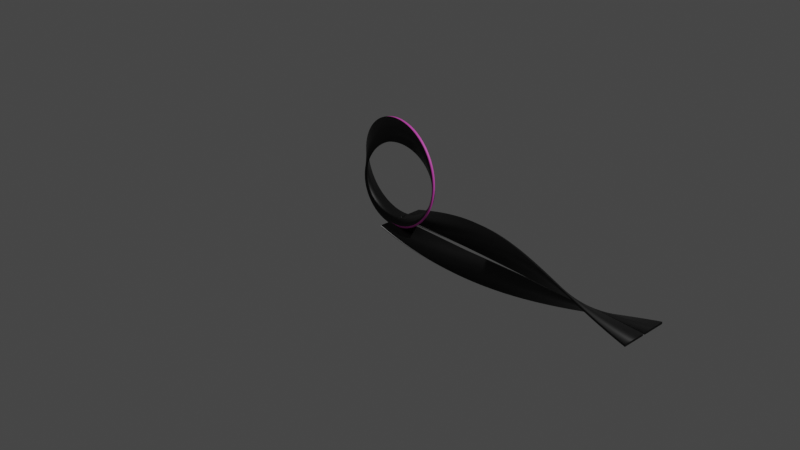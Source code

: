 # Source: moebius.blend  (saved by Blender 3.2.14; exported with 4.5.12 LTS)
import bpy
from mathutils import Matrix  # noqa: F401  (used for matrix-valued properties, if any)

bpy.ops.wm.read_factory_settings(use_empty=True)
scene = bpy.context.scene
scene.name = 'Scene'

# ---- collections
col_collection = bpy.data.collections.new('Collection'); scene.collection.children.link(col_collection)

# ---- materials (node trees are filled in below, after node groups)
mat_blue_top = bpy.data.materials.new('Blue top')
mat_blue_top.use_transparent_shadow = False
mat_blue_bot = bpy.data.materials.new('Blue bot')
mat_blue_bot.use_transparent_shadow = False
mat_border = bpy.data.materials.new('Border')
mat_border.use_transparent_shadow = False

# ---- node groups
ng_moebius = bpy.data.node_groups.new('Moebius', 'GeometryNodeTree')
_s = ng_moebius.interface.new_socket(name='Geometry', in_out='OUTPUT', socket_type='NodeSocketGeometry')
_s = ng_moebius.interface.new_socket(name='Geometry', in_out='INPUT', socket_type='NodeSocketGeometry')
_s = ng_moebius.interface.new_socket(name='Count', in_out='INPUT', socket_type='NodeSocketInt')
_s.default_value = 100
_s = ng_moebius.interface.new_socket(name='Length', in_out='INPUT', socket_type='NodeSocketFloat')
_s.subtype = 'DISTANCE'
_s.default_value = 3.0
_s = ng_moebius.interface.new_socket(name='Width', in_out='INPUT', socket_type='NodeSocketFloat')
_s.subtype = 'DISTANCE'
_s.default_value = 0.25
_s = ng_moebius.interface.new_socket(name='Delta', in_out='INPUT', socket_type='NodeSocketFloat')
_s.subtype = 'DISTANCE'
_s.default_value = 0.25
_s = ng_moebius.interface.new_socket(name='Twist', in_out='INPUT', socket_type='NodeSocketFloat')
_s.subtype = 'ANGLE'
_s.min_value = 0.0
_s.description = 'Strip twist'
_s = ng_moebius.interface.new_socket(name='Twist speed', in_out='INPUT', socket_type='NodeSocketFloat')
_s.subtype = 'FACTOR'
_s.default_value = 1.0
_s.min_value = 0.0
_s.max_value = 1.0
_s.description = 'Control how fast the strip is twisted'
_s = ng_moebius.interface.new_socket(name='Strip close', in_out='INPUT', socket_type='NodeSocketFloat')
_s.subtype = 'FACTOR'
_s.min_value = 0.0
_s.max_value = 1.0
_s.description = 'Closure of the Moebius strip'
_s = ng_moebius.interface.new_socket(name='Top', in_out='INPUT', socket_type='NodeSocketMaterial')
_s = ng_moebius.interface.new_socket(name='Bot', in_out='INPUT', socket_type='NodeSocketMaterial')
ng_moebius.is_modifier = True
_N = ng_moebius.nodes; _L = ng_moebius.links
n0 = _N.new('NodeGroupInput'); n0.name = '[ 1 Group Input]'; n0.location = (-6320, -190)
n0.label = ' 1 Group Input'
n1 = _N.new('NodeGroupOutput'); n1.name = '[ 2 Group Output]'; n1.location = (-40, -30)
n1.label = ' 2 Group Output'
n2 = _N.new('GeometryNodeCurvePrimitiveLine'); n2.name = '[ 3 Curve Line]'; n2.location = (-5960, -150)
n2.label = ' 3 Curve Line'
n3 = _N.new('ShaderNodeCombineXYZ'); n3.name = '[ 4 Combine XYZ]'; n3.location = (-6140, -170)
n3.label = ' 4 Combine XYZ'
n4 = _N.new('GeometryNodeResampleCurve'); n4.name = '[ 5 Resample Curve]'; n4.location = (-5780, -130)
n4.label = ' 5 Resample Curve'
n4.keep_last_segment = False
n5 = _N.new('GeometryNodeTransform'); n5.name = '[ 6 Transform]'; n5.location = (-5600, -110)
n5.label = ' 6 Transform'
n5.inputs[2].default_value = (0.0, 1.571, 0.0)
n6 = _N.new('NodeFrame'); n6.name = '[ 7 Frame]'; n6.location = (-3320, -70)
n6.label = 'Reference strip for top and bottom faces'
n6.width = 150
n6.label_size = 16
n7 = _N.new('ShaderNodeMath'); n7.name = '[ 8 Math]'; n7.location = (-940, -274)
n7.label = ' 8 Math'
n7.operation = 'DIVIDE'
n7.inputs[1].default_value = 1.414
n8 = _N.new('GeometryNodeCurvePrimitiveCircle'); n8.name = '[ 9 Curve Circle]'; n8.location = (-760, -274)
n8.label = ' 9 Curve Circle'
n8.inputs[0].default_value = 4
n9 = _N.new('GeometryNodeTransform'); n9.name = '[10 Transform]'; n9.location = (-580, -274)
n9.label = '10 Transform'
n9.inputs[2].default_value = (0.0, 0.0, 0.7854)
n10 = _N.new('GeometryNodeTransform'); n10.name = '[11 Transform]'; n10.location = (-400, -274)
n10.label = '11 Transform'
n10.inputs[3].default_value = (1.0, 0.09, 1.0)
n11 = _N.new('GeometryNodeCurveToMesh'); n11.name = '[12 Curve to Mesh]'; n11.location = (-220, -274)
n11.label = '12 Curve to Mesh'
n11.inputs[3].default_value = True
n12 = _N.new('GeometryNodeInputNormal'); n12.name = '[13 Normal]'; n12.location = (-400, -70)
n12.label = '13 Normal'
n12.legacy_corner_normals = True
n13 = _N.new('FunctionNodeCompare'); n13.name = '[14 Compare]'; n13.location = (-220, -50)
n13.label = '14 Compare'
n13.operation = 'GREATER_EQUAL'
n13.data_type = 'VECTOR'
n13.inputs[5].default_value = (0.0, 0.0, 1.0)
n13.inputs[6].default_value = (0.0, 0.0, 0.0, 0.0)
n13.inputs[7].default_value = (0.0, 0.0, 0.0, 0.0)
n13.inputs[10].default_value = 0.1
n14 = _N.new('GeometryNodeInputNormal'); n14.name = '[16 Normal]'; n14.location = (-400, -665)
n14.label = '16 Normal'
n14.legacy_corner_normals = True
n15 = _N.new('FunctionNodeCompare'); n15.name = '[17 Compare]'; n15.location = (-220, -463)
n15.label = '17 Compare'
n15.operation = 'LESS_EQUAL'
n15.data_type = 'VECTOR'
n15.inputs[5].default_value = (0.0, 0.0, 1.0)
n15.inputs[6].default_value = (0.0, 0.0, 0.0, 0.0)
n15.inputs[7].default_value = (0.0, 0.0, 0.0, 0.0)
n15.inputs[10].default_value = -0.1
n16 = _N.new('NodeFrame'); n16.name = '[19 Frame]'; n16.location = (-4500, -1053)
n16.label = 'Twist'
n16.width = 150
n16.label_size = 16
n17 = _N.new('GeometryNodeInputIndex'); n17.name = '[20 Index]'; n17.location = (-860, -110)
n17.label = '20 Index'
n18 = _N.new('ShaderNodeMath'); n18.name = '[21 Math]'; n18.location = (-860, -230)
n18.label = '21 Math'
n18.operation = 'SUBTRACT'
n18.inputs[1].default_value = 1.0
n19 = _N.new('ShaderNodeMath'); n19.name = '[22 Math]'; n19.location = (-680, -90)
n19.label = '22 Math'
n19.operation = 'DIVIDE'
n20 = _N.new('ShaderNodeFloatCurve'); n20.name = '[23 Float Curve]'; n20.location = (-400, -70)
n20.label = '23 Float Curve'
n20.mapping.update()
n21 = _N.new('ShaderNodeMath'); n21.name = '[24 Math]'; n21.location = (-220, -50)
n21.label = '24 Math'
n21.operation = 'MULTIPLY'
n22 = _N.new('GeometryNodeSetCurveTilt'); n22.name = '[25 Set Curve Tilt]'; n22.location = (-40, -30)
n22.label = '25 Set Curve Tilt'
n23 = _N.new('NodeFrame'); n23.name = '[26 Frame]'; n23.location = (-2140, -1053)
n23.label = 'Close'
n23.width = 150
n23.label_size = 16
n24 = _N.new('ShaderNodeMath'); n24.name = '[27 Math]'; n24.location = (-2120, -252)
n24.label = '27 Math'
n24.operation = 'DIVIDE'
n24.inputs[1].default_value = 6.283
n25 = _N.new('ShaderNodeMath'); n25.name = '[28 Math]'; n25.location = (-1940, -252)
n25.label = '28 Math'
n25.operation = 'MULTIPLY'
n25.inputs[0].default_value = 1000.0
n26 = _N.new('ShaderNodeMath'); n26.name = '[29 Math]'; n26.location = (-2120, -454)
n26.label = '29 Math'
n26.operation = 'POWER'
n26.inputs[1].default_value = 0.005
n27 = _N.new('ShaderNodeFloatCurve'); n27.name = '[30 Float Curve]'; n27.location = (-1840, -454)
n27.label = '30 Float Curve'
n27.mapping.update()
n28 = _N.new('ShaderNodeMapRange'); n28.name = '[31 Map Range]'; n28.location = (-1660, -252)
n28.label = '31 Map Range'
n29 = _N.new('ShaderNodeCombineXYZ'); n29.name = '[32 Combine XYZ]'; n29.location = (-400, -252)
n29.label = '32 center'
n30 = _N.new('ShaderNodeMath'); n30.name = '[33 Math]'; n30.location = (-1480, -441)
n30.label = '33 Math'
n30.operation = 'DIVIDE'
n31 = _N.new('GeometryNodeInputIndex'); n31.name = '[34 Index]'; n31.location = (-1480, -643)
n31.label = '34 Index'
n32 = _N.new('ShaderNodeMath'); n32.name = '[35 Math]'; n32.location = (-1300, -441)
n32.label = '35 Math'
n32.operation = 'MULTIPLY'
n33 = _N.new('ShaderNodeMath'); n33.name = '[36 Math]'; n33.location = (-1300, -643)
n33.label = '36 Math'
n33.operation = 'SUBTRACT'
n33.inputs[1].default_value = 1.0
n34 = _N.new('ShaderNodeMath'); n34.name = '[37 Math]'; n34.location = (-1120, -441)
n34.label = '37 Math'
n34.operation = 'DIVIDE'
n35 = _N.new('ShaderNodeMath'); n35.name = '[38 Math]'; n35.location = (-220, -50)
n35.label = '38 Math'
n35.operation = 'GREATER_THAN'
n35.inputs[1].default_value = 0.0
n36 = _N.new('ShaderNodeMath'); n36.name = '[39 Math]'; n36.location = (-940, -441)
n36.label = '39 Math'
n36.operation = 'SINE'
n37 = _N.new('ShaderNodeMath'); n37.name = '[40 Math]'; n37.location = (-760, -441)
n37.label = '40 Math'
n37.operation = 'MULTIPLY'
n37.inputs[1].default_value = -1.0
n38 = _N.new('ShaderNodeMath'); n38.name = '[41 Math]'; n38.location = (-760, -643)
n38.label = '41 Math'
n38.operation = 'COSINE'
n39 = _N.new('ShaderNodeCombineXYZ'); n39.name = '[42 Combine XYZ]'; n39.location = (-580, -441)
n39.label = '42 Combine XYZ'
n40 = _N.new('ShaderNodeVectorMath'); n40.name = '[43 Vector Math]'; n40.location = (-400, -441)
n40.label = '43 Vector Math'
n40.operation = 'MULTIPLY'
n41 = _N.new('ShaderNodeVectorMath'); n41.name = '[44 Vector Math]'; n41.location = (-220, -252)
n41.label = '44 Vector Math'
n41.operation = 'SUBTRACT'
n42 = _N.new('GeometryNodeSetPosition'); n42.name = '[45 Set Position]'; n42.location = (-40, -30)
n42.label = '45 Set Position'
n43 = _N.new('GeometryNodeCurvePrimitiveCircle'); n43.name = '[46 Curve Circle]'; n43.location = (-40, -301)
n43.label = '46 Curve Circle'
n44 = _N.new('NodeFrame'); n44.name = '[47 Frame]'; n44.location = (-220, -50)
n44.label = 'Profile'
n44.width = 150
n44.label_size = 16
n45 = _N.new('ShaderNodeMath'); n45.name = '[48 Math]'; n45.location = (-1220, -110)
n45.label = '48 Math'
n45.operation = 'MULTIPLY'
n45.inputs[1].default_value = -1.0
n46 = _N.new('ShaderNodeCombineXYZ'); n46.name = '[49 Combine XYZ]'; n46.location = (-1040, -90)
n46.label = '49 Combine XYZ'
n47 = _N.new('GeometryNodeSetPosition'); n47.name = '[50 Set Position]'; n47.location = (-860, -70)
n47.label = '50 Set Position'
n48 = _N.new('GeometryNodeCurveToMesh'); n48.name = '[51 Curve to Mesh]'; n48.location = (-680, -50)
n48.label = '51 Curve to Mesh'
n48.inputs[3].default_value = True
n49 = _N.new('GeometryNodeSetShadeSmooth'); n49.name = '[52 Set Shade Smooth]'; n49.location = (-500, -30)
n49.label = '52 Set Shade Smooth'
n50 = _N.new('NodeFrame'); n50.name = '[53 Frame]'; n50.location = (-40, -219)
n50.label = 'Material setting'
n50.width = 150
n50.label_size = 16
n51 = _N.new('GeometryNodeSetMaterial'); n51.name = '[54 Set Material]'; n51.location = (-400, -70)
n51.label = '54 Set Material'
n51.inputs[2].default_value = mat_border
n52 = _N.new('GeometryNodeSetMaterial'); n52.name = '[55 Set Material]'; n52.location = (-220, -50)
n52.label = '55 Set Material'
n53 = _N.new('GeometryNodeSetMaterial'); n53.name = '[56 Set Material]'; n53.location = (-40, -30)
n53.label = '56 Set Material'
n54 = _N.new('GeometryNodeInputNamedAttribute'); n54.name = 'Named Attribute'; n54.location = (-245, -274)
n54.inputs[0].default_value = 'radius'
n55 = _N.new('GeometryNodeSwitch'); n55.name = 'Switch'; n55.location = (-245, -274)
n55.input_type = 'FLOAT'
n55.inputs[1].default_value = 1.0
n56 = _N.new('GeometryNodeInputNamedAttribute'); n56.name = 'Named Attribute.001'; n56.location = (-705, -50)
n56.inputs[0].default_value = 'radius'
n57 = _N.new('GeometryNodeSwitch'); n57.name = 'Switch.001'; n57.location = (-705, -50)
n57.input_type = 'FLOAT'
n57.inputs[1].default_value = 1.0
n58 = _N.new('GeometryNodeSampleIndex'); n58.name = 'Sample Index'; n58.location = (3320, 70)
n58.data_type = 'BOOLEAN'
n58.domain = 'FACE'
n58.clamp = True
n59 = _N.new('GeometryNodeInputIndex'); n59.name = 'Index'; n59.location = (3320, 70)
n60 = _N.new('GeometryNodeSampleIndex'); n60.name = 'Sample Index.001'; n60.location = (3320, 70)
n60.data_type = 'BOOLEAN'
n60.domain = 'FACE'
n60.clamp = True
n61 = _N.new('GeometryNodeInputIndex'); n61.name = 'Index.001'; n61.location = (3320, 70)
n7.parent = n6
n8.parent = n6
n9.parent = n6
n10.parent = n6
n11.parent = n6
n12.parent = n6
n13.parent = n6
n14.parent = n6
n15.parent = n6
n17.parent = n16
n18.parent = n16
n19.parent = n16
n20.parent = n16
n21.parent = n16
n22.parent = n16
n24.parent = n23
n25.parent = n23
n26.parent = n23
n27.parent = n23
n28.parent = n23
n29.parent = n23
n30.parent = n23
n31.parent = n23
n32.parent = n23
n33.parent = n23
n34.parent = n23
n35.parent = n23
n36.parent = n23
n37.parent = n23
n38.parent = n23
n39.parent = n23
n40.parent = n23
n41.parent = n23
n42.parent = n23
n43.parent = n23
n45.parent = n44
n46.parent = n44
n47.parent = n44
n48.parent = n44
n49.parent = n44
n50.parent = n44
n51.parent = n50
n52.parent = n50
n53.parent = n50
n54.parent = n6
n55.parent = n6
n56.parent = n44
n57.parent = n44
n58.parent = n6
n59.parent = n6
n60.parent = n6
n61.parent = n6
_L.new(n0.outputs[2], n3.inputs[2])
_L.new(n3.outputs[0], n2.inputs[1])
_L.new(n2.outputs[0], n4.inputs[0])
_L.new(n0.outputs[1], n4.inputs[2])
_L.new(n4.outputs[0], n5.inputs[0])
_L.new(n0.outputs[3], n7.inputs[0])
_L.new(n7.outputs[0], n8.inputs[4])
_L.new(n8.outputs[0], n9.inputs[0])
_L.new(n9.outputs[0], n10.inputs[0])
_L.new(n5.outputs[0], n11.inputs[0])
_L.new(n10.outputs[0], n11.inputs[1])
_L.new(n12.outputs[0], n13.inputs[4])
_L.new(n11.outputs[0], n58.inputs[0])
_L.new(n13.outputs[0], n58.inputs[1])
_L.new(n14.outputs[0], n15.inputs[4])
_L.new(n11.outputs[0], n60.inputs[0])
_L.new(n15.outputs[0], n60.inputs[1])
_L.new(n0.outputs[1], n18.inputs[0])
_L.new(n17.outputs[0], n19.inputs[0])
_L.new(n18.outputs[0], n19.inputs[1])
_L.new(n0.outputs[6], n20.inputs[0])
_L.new(n19.outputs[0], n20.inputs[1])
_L.new(n20.outputs[0], n21.inputs[0])
_L.new(n0.outputs[5], n21.inputs[1])
_L.new(n5.outputs[0], n22.inputs[0])
_L.new(n21.outputs[0], n22.inputs[2])
_L.new(n0.outputs[2], n24.inputs[0])
_L.new(n24.outputs[0], n25.inputs[1])
_L.new(n0.outputs[7], n26.inputs[0])
_L.new(n26.outputs[0], n27.inputs[1])
_L.new(n27.outputs[0], n28.inputs[0])
_L.new(n25.outputs[0], n28.inputs[3])
_L.new(n24.outputs[0], n28.inputs[4])
_L.new(n28.outputs[0], n29.inputs[2])
_L.new(n0.outputs[2], n30.inputs[0])
_L.new(n28.outputs[0], n30.inputs[1])
_L.new(n31.outputs[0], n32.inputs[0])
_L.new(n30.outputs[0], n32.inputs[1])
_L.new(n0.outputs[1], n33.inputs[0])
_L.new(n32.outputs[0], n34.inputs[0])
_L.new(n33.outputs[0], n34.inputs[1])
_L.new(n0.outputs[7], n35.inputs[0])
_L.new(n34.outputs[0], n36.inputs[0])
_L.new(n36.outputs[0], n37.inputs[0])
_L.new(n34.outputs[0], n38.inputs[0])
_L.new(n37.outputs[0], n39.inputs[0])
_L.new(n38.outputs[0], n39.inputs[2])
_L.new(n39.outputs[0], n40.inputs[0])
_L.new(n28.outputs[0], n40.inputs[1])
_L.new(n29.outputs[0], n41.inputs[0])
_L.new(n40.outputs[0], n41.inputs[1])
_L.new(n22.outputs[0], n42.inputs[0])
_L.new(n35.outputs[0], n42.inputs[1])
_L.new(n41.outputs[0], n42.inputs[2])
_L.new(n28.outputs[0], n43.inputs[4])
_L.new(n0.outputs[4], n45.inputs[0])
_L.new(n45.outputs[0], n46.inputs[0])
_L.new(n10.outputs[0], n47.inputs[0])
_L.new(n46.outputs[0], n47.inputs[3])
_L.new(n42.outputs[0], n48.inputs[0])
_L.new(n47.outputs[0], n48.inputs[1])
_L.new(n48.outputs[0], n49.inputs[0])
_L.new(n49.outputs[0], n51.inputs[0])
_L.new(n51.outputs[0], n52.inputs[0])
_L.new(n58.outputs[0], n52.inputs[1])
_L.new(n0.outputs[8], n52.inputs[2])
_L.new(n52.outputs[0], n53.inputs[0])
_L.new(n60.outputs[0], n53.inputs[1])
_L.new(n0.outputs[9], n53.inputs[2])
_L.new(n53.outputs[0], n1.inputs[0])
_L.new(n54.outputs[1], n55.inputs[0])
_L.new(n54.outputs[0], n55.inputs[2])
_L.new(n55.outputs[0], n11.inputs[2])
_L.new(n56.outputs[1], n57.inputs[0])
_L.new(n56.outputs[0], n57.inputs[2])
_L.new(n57.outputs[0], n48.inputs[2])
_L.new(n59.outputs[0], n58.inputs[2])
_L.new(n61.outputs[0], n60.inputs[2])
n1.is_active_output = True

# ---- material node trees
mat_blue_top.use_nodes = True; mat_blue_top.node_tree.nodes.clear()
_N = mat_blue_top.node_tree.nodes; _L = mat_blue_top.node_tree.links
n0 = _N.new('ShaderNodeBsdfPrincipled'); n0.name = 'Principled BSDF'; n0.location = (10, 300)
n0.distribution = 'GGX'
n0.subsurface_method = 'RANDOM_WALK_SKIN'
n0.inputs[0].default_value = (0.0079, 0.03461, 0.8, 1.0)
n0.inputs[3].default_value = 1.45
n0.inputs[27].default_value = (0.0, 0.0, 0.0, 1.0)
n0.inputs[28].default_value = 1.0
n1 = _N.new('ShaderNodeOutputMaterial'); n1.name = 'Material Output'; n1.location = (300, 300)
_L.new(n0.outputs[0], n1.inputs[0])
n1.is_active_output = True
mat_blue_bot.use_nodes = True; mat_blue_bot.node_tree.nodes.clear()
_N = mat_blue_bot.node_tree.nodes; _L = mat_blue_bot.node_tree.links
n0 = _N.new('ShaderNodeBsdfPrincipled'); n0.name = 'Principled BSDF'; n0.location = (10, 300)
n0.distribution = 'GGX'
n0.subsurface_method = 'RANDOM_WALK_SKIN'
n0.inputs[0].default_value = (0.8, 0.0883, 0.5879, 1.0)
n0.inputs[3].default_value = 1.45
n0.inputs[27].default_value = (0.0, 0.0, 0.0, 1.0)
n0.inputs[28].default_value = 1.0
n1 = _N.new('ShaderNodeOutputMaterial'); n1.name = 'Material Output'; n1.location = (300, 300)
_L.new(n0.outputs[0], n1.inputs[0])
n1.is_active_output = True
mat_border.use_nodes = True; mat_border.node_tree.nodes.clear()
_N = mat_border.node_tree.nodes; _L = mat_border.node_tree.links
n0 = _N.new('ShaderNodeBsdfPrincipled'); n0.name = 'Principled BSDF'; n0.location = (10, 300)
n0.distribution = 'GGX'
n0.subsurface_method = 'RANDOM_WALK_SKIN'
n0.inputs[0].default_value = (0.0, 0.0, 0.0, 1.0)
n0.inputs[3].default_value = 1.45
n0.inputs[27].default_value = (0.0, 0.0, 0.0, 1.0)
n0.inputs[28].default_value = 1.0
n1 = _N.new('ShaderNodeOutputMaterial'); n1.name = 'Material Output'; n1.location = (300, 300)
_L.new(n0.outputs[0], n1.inputs[0])
n1.is_active_output = True

# ---- world
world_world = bpy.data.worlds.new('World'); scene.world = world_world
world_world.use_nodes = True; world_world.node_tree.nodes.clear()
_N = world_world.node_tree.nodes; _L = world_world.node_tree.links
n0 = _N.new('ShaderNodeOutputWorld'); n0.name = 'World Output'; n0.location = (300, 300)
n1 = _N.new('ShaderNodeBackground'); n1.name = 'Background'; n1.location = (10, 300)
n1.inputs[0].default_value = (0.05088, 0.05088, 0.05088, 1.0)
_L.new(n1.outputs[0], n0.inputs[0])
n0.is_active_output = True
world_world.color = (0.05088, 0.05088, 0.05088)
world_world.use_sun_shadow = False
world_world.sun_shadow_jitter_overblur = 0.0

# ---- cameras
cam_camera = bpy.data.cameras.new('Camera')
cam_camera.clip_end = 100.0
cam_camera.ortho_scale = 7.314

# ---- lights
light_light = bpy.data.lights.new('Light', 'POINT')
light_light.transmission_factor = 0.0
light_light.energy = 1000.0
light_light.shadow_soft_size = 0.1
light_light.shadow_maximum_resolution = 0.006
light_light.use_absolute_resolution = True

# ---- meshes
me_cube = bpy.data.meshes.new('Cube')
me_cube.from_pydata([(1.0, 1.0, 1.0), (1.0, 1.0, -1.0), (1.0, -1.0, 1.0), (1.0, -1.0, -1.0), (-1.0, 1.0, 1.0), (-1.0, 1.0, -1.0), (-1.0, -1.0, 1.0), (-1.0, -1.0, -1.0)], [], [(0, 4, 6, 2), (3, 2, 6, 7), (1, 0, 2, 3), (5, 4, 0, 1), (5, 1, 3, 7), (7, 6, 4, 5)])
_uv = me_cube.uv_layers.new(name='UVMap')
_uv.uv.foreach_set('vector', [0.375, 0.0, 0.625, 0.0, 0.625, 0.25, 0.375, 0.25, 0.375, 0.25, 0.625, 0.25, 0.625, 0.5, 0.375, 0.5, 0.375, 0.5, 0.625, 0.5, 0.625, 0.75, 0.375, 0.75, 0.375, 0.75, 0.625, 0.75, 0.625, 1.0, 0.375, 1.0, 0.125, 0.5, 0.375, 0.5, 0.375, 0.75, 0.125, 0.75, 0.625, 0.5, 0.875, 0.5, 0.875, 0.75, 0.625, 0.75])
me_cube.materials.append(mat_blue_top)
me_cube.materials.append(mat_blue_bot)
me_cube.materials.append(mat_border)
me_cube.use_remesh_preserve_volume = False
me_cube.use_remesh_preserve_attributes = False
me_cube.use_mirror_vertex_groups = False
me_cube.update()
me_cube_001 = bpy.data.meshes.new('Cube.001')
me_cube_001.from_pydata([(1.0, 1.0, 1.0), (1.0, 1.0, -1.0), (1.0, -1.0, 1.0), (1.0, -1.0, -1.0), (-1.0, 1.0, 1.0), (-1.0, 1.0, -1.0), (-1.0, -1.0, 1.0), (-1.0, -1.0, -1.0)], [], [(0, 4, 6, 2), (3, 2, 6, 7), (1, 0, 2, 3), (5, 4, 0, 1), (5, 1, 3, 7), (7, 6, 4, 5)])
_uv = me_cube_001.uv_layers.new(name='UVMap')
_uv.uv.foreach_set('vector', [0.375, 0.0, 0.625, 0.0, 0.625, 0.25, 0.375, 0.25, 0.375, 0.25, 0.625, 0.25, 0.625, 0.5, 0.375, 0.5, 0.375, 0.5, 0.625, 0.5, 0.625, 0.75, 0.375, 0.75, 0.375, 0.75, 0.625, 0.75, 0.625, 1.0, 0.375, 1.0, 0.125, 0.5, 0.375, 0.5, 0.375, 0.75, 0.125, 0.75, 0.625, 0.5, 0.875, 0.5, 0.875, 0.75, 0.625, 0.75])
me_cube_001.materials.append(mat_blue_top)
me_cube_001.materials.append(mat_blue_bot)
me_cube_001.materials.append(mat_border)
me_cube_001.use_remesh_preserve_volume = False
me_cube_001.use_remesh_preserve_attributes = False
me_cube_001.use_mirror_vertex_groups = False
me_cube_001.update()
me_plane = bpy.data.meshes.new('Plane')
me_plane.from_pydata([(-1.0, -1.0, 0.0), (1.0, -1.0, 0.0), (-1.0, 1.0, 0.0), (1.0, 1.0, 0.0)], [], [(0, 1, 3, 2)])
_uv = me_plane.uv_layers.new(name='UVMap')
_uv.uv.foreach_set('vector', [0.0, 0.0, 1.0, 0.0, 1.0, 1.0, 0.0, 1.0])
me_plane.use_remesh_fix_poles = True
me_plane.use_remesh_preserve_attributes = False
me_plane.update()

# ---- objects
ob_strip_0 = bpy.data.objects.new('Strip 0', me_cube)
ob_light = bpy.data.objects.new('Light', light_light)
ob_camera = bpy.data.objects.new('Camera', cam_camera)
ob_strip_1 = bpy.data.objects.new('Strip 1', me_cube_001)
ob_strip = bpy.data.objects.new('STRIP', me_plane)

# ---- transforms, parenting, visibility, modifiers, constraints
ob_strip_0.location = (0.0, 0.0, 0.0)
ob_strip_0.lock_rotations_4d = False
ob_strip_0.empty_display_type = 'ARROWS'
ob_strip_0.lineart.crease_threshold = 0.0
_m = ob_strip_0.modifiers.new('GeometryNodes', 'NODES')
_m.node_group = ng_moebius
_gi = [s.identifier for s in ng_moebius.interface.items_tree if s.item_type == 'SOCKET' and s.in_out == 'INPUT']
_m[_gi[4]] = -0.125  # Delta
_m[_gi[5]] = 3.142  # Twist
_m[_gi[8]] = None  # Top
_m[_gi[9]] = None  # Bot
ob_light.location = (4.076, 1.005, 5.904)
ob_light.rotation_euler = (0.6503, 0.05522, 1.866)
ob_light.lock_rotations_4d = False
ob_light.empty_display_type = 'ARROWS'
ob_light.color = (0.0, 0.0, 0.0, 0.0)
ob_light.lineart.crease_threshold = 0.0
ob_camera.location = (7.359, -6.926, 4.958)
ob_camera.rotation_euler = (1.109, 0.0, 0.8149)
ob_camera.lock_rotations_4d = False
ob_camera.empty_display_type = 'ARROWS'
ob_camera.color = (0.0, 0.0, 0.0, 0.0)
ob_camera.display_type = 'WIRE'
ob_camera.lineart.crease_threshold = 0.0
ob_strip_1.location = (0.0, 0.0, 0.0)
ob_strip_1.lock_rotations_4d = False
ob_strip_1.empty_display_type = 'ARROWS'
ob_strip_1.lineart.crease_threshold = 0.0
_m = ob_strip_1.modifiers.new('GeometryNodes', 'NODES')
_m.node_group = ng_moebius
_gi = [s.identifier for s in ng_moebius.interface.items_tree if s.item_type == 'SOCKET' and s.in_out == 'INPUT']
_m[_gi[1]] = 200  # Count
_m[_gi[4]] = 0.15  # Delta
_m[_gi[5]] = 3.142  # Twist
_m[_gi[8]] = None  # Top
_m[_gi[9]] = None  # Bot
ob_strip.location = (0.0, 0.0, 0.0)
_m = ob_strip.modifiers.new('GeometryNodes', 'NODES')
_m.node_group = ng_moebius
_gi = [s.identifier for s in ng_moebius.interface.items_tree if s.item_type == 'SOCKET' and s.in_out == 'INPUT']
_m[_gi[1]] = 200  # Count
_m[_gi[4]] = 0.0  # Delta
_m[_gi[5]] = 3.142  # Twist
_m[_gi[7]] = 1.0  # Strip close
_m[_gi[8]] = mat_blue_top  # Top
_m[_gi[9]] = mat_blue_bot  # Bot

# ---- collection membership
col_collection.objects.link(ob_strip_0)
col_collection.objects.link(ob_light)
col_collection.objects.link(ob_camera)
col_collection.objects.link(ob_strip_1)
col_collection.objects.link(ob_strip)

# ---- scene / render settings (as saved in the file)
scene.camera = ob_camera
scene.frame_start = 0; scene.frame_end = 350; scene.frame_set(350)
scene.render.engine = 'BLENDER_EEVEE_NEXT'
scene.cycles.sampling_pattern = 'TABULATED_SOBOL'
scene.cycles.use_light_tree = False
scene.view_settings.view_transform = 'Filmic'
bpy.context.view_layer.update()
